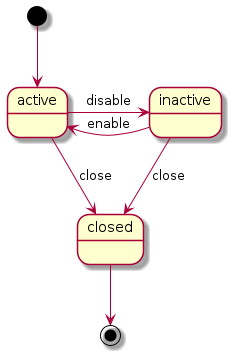

The diagram above was rendered by PlantUML. Its source (embedded in the PNG):
@startuml

[*] --> active

active -right-> inactive : disable
inactive -left-> active  : enable

inactive --> closed  : close
active --> closed  : close

closed --> [*]

@enduml